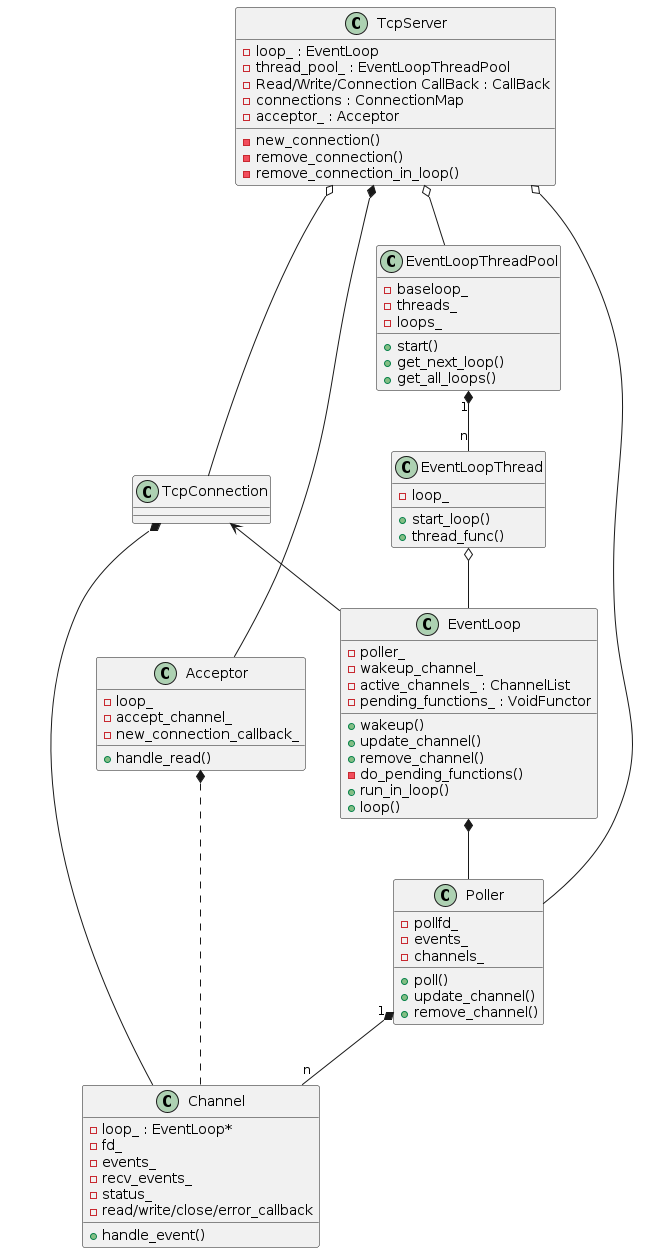

The diagram above was rendered by PlantUML. Its source (embedded in the PNG):
@startuml webserver
' skinparam classAttributeIconSize 0

class TcpServer {
  - loop_ : EventLoop
  - thread_pool_ : EventLoopThreadPool
  - Read/Write/Connection CallBack : CallBack
  - connections : ConnectionMap
  - acceptor_ : Acceptor

  - new_connection()
  - remove_connection()
  - remove_connection_in_loop()
}
class TcpConnection
class Acceptor{
  - loop_
  - accept_channel_
  - new_connection_callback_

  + handle_read()
}
class EventLoopThreadPool {
  - baseloop_
  - threads_
  - loops_

  + start()
  + get_next_loop()
  + get_all_loops()
}
class EventLoopThread {
  - loop_

  + start_loop()
  + thread_func()
}
class EventLoop {
  - poller_
  - wakeup_channel_
  - active_channels_ : ChannelList
  - pending_functions_ : VoidFunctor

  + wakeup()
  + update_channel()
  + remove_channel()
  - do_pending_functions()
  + run_in_loop()
  + loop()
}
class Poller {
  - pollfd_
  - events_
  - channels_

  + poll()
  + update_channel()
  + remove_channel()
}
class Channel {
  - loop_ : EventLoop*
  - fd_
  - events_
  - recv_events_
  - status_
  - read/write/close/error_callback

  + handle_event()
}
' class Socket

TcpServer *-- Acceptor
Acceptor *.. Channel
TcpServer o-- Poller
TcpServer o-- EventLoopThreadPool
TcpServer o-- TcpConnection

EventLoopThreadPool "1" *-- "n" EventLoopThread
EventLoopThread o-- EventLoop
EventLoop *-- Poller
Poller "1" *-- "n" Channel
TcpConnection *-- Channel
TcpConnection <-- EventLoop

@enduml